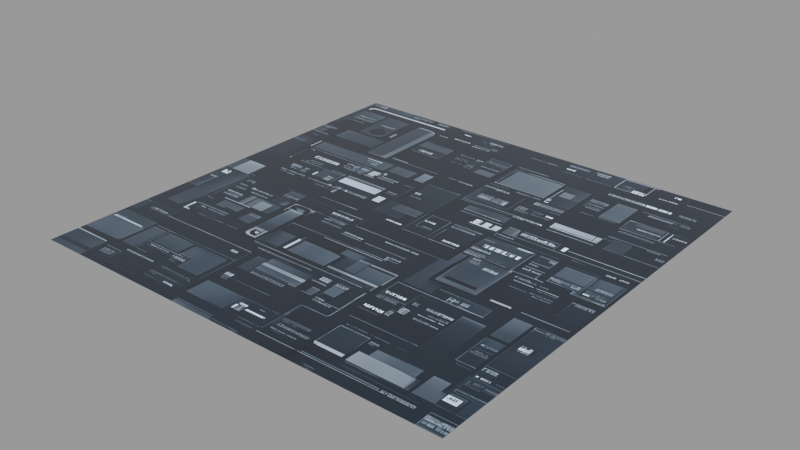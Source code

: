 # Source: dd-gui_1_.blend  (saved by Blender 3.1.7; exported with 4.5.12 LTS)
import bpy
from mathutils import Matrix  # noqa: F401  (used for matrix-valued properties, if any)

bpy.ops.wm.read_factory_settings(use_empty=True)
scene = bpy.context.scene
scene.name = 'main'

# ---- images (referenced by path relative to the original .blend; pixels are not part of the script)
import os
ASSET_DIR = os.environ.get("B2B_ASSET_DIR", "")  # directory of the original .blend (textures are referenced by path, not embedded)
HERE = os.path.dirname(os.path.abspath(__file__))  # packed textures are extracted next to this script under _unpacked/

def load_image(name, relpath, width, height, colorspace="sRGB"):
    """Load a texture the original file referenced (path relative to the .blend, or extracted next to this script)."""
    p = next((c for c in (os.path.join(HERE, relpath), os.path.join(ASSET_DIR, relpath)) if relpath and os.path.exists(c)), "")
    if p:
        img = bpy.data.images.load(p, check_existing=True)
        img.name = name
    else:  # same state as the original file: an image datablock whose file is absent (Cycles renders it pink)
        img = bpy.data.images.new(name, width, height)
        img.source = "FILE"
        img.filepath = "//" + (relpath or name)
    img.colorspace_settings.name = colorspace
    return img
img_dd_gui__1__png = load_image('dd-gui (1).png', '_unpacked/dd-gui__1_.e0914c7a.png', 1024, 1024, 'sRGB')

# ---- materials (node trees are filled in below, after node groups)
mat_dd_gui__1 = bpy.data.materials.new('dd-gui (1)')
mat_dd_gui__1.use_raytrace_refraction = True
mat_dd_gui__1.use_screen_refraction = True
mat_dd_gui__1.thickness_mode = 'SLAB'
mat_dd_gui__1.roughness = 0.25

# ---- material node trees
mat_dd_gui__1.use_nodes = True; mat_dd_gui__1.node_tree.nodes.clear()
_N = mat_dd_gui__1.node_tree.nodes; _L = mat_dd_gui__1.node_tree.links
n0 = _N.new('ShaderNodeOutputMaterial'); n0.name = 'Material Output'; n0.location = (1219, 423)
n0.target = 'CYCLES'
n1 = _N.new('ShaderNodeBsdfPrincipled'); n1.name = 'Principled BSDF'; n1.location = (825, 431)
n1.distribution = 'GGX'
n1.subsurface_method = 'BURLEY'
n1.inputs[2].default_value = 0.0
n1.inputs[3].default_value = 1.45
n1.inputs[19].default_value = 0.25
n1.inputs[28].default_value = 2.0
n2 = _N.new('ShaderNodeTexImage'); n2.name = 'decal'; n2.location = (-137, 135)
n2.label = 'decal'
n2.image = img_dd_gui__1__png
n3 = _N.new('NodeReroute'); n3.name = 'Reroute'; n3.location = (511, 104)
n3.width = 16
n4 = _N.new('ShaderNodeRGBCurve'); n4.name = 'RGB Curves'; n4.location = (183, 148)
_c = n4.mapping.curves[3]
while len(_c.points) > 2: _c.points.remove(_c.points[-1])
_c.points[0].location = (0.0, 0.0); _c.points[0].handle_type = 'AUTO'
_c.points[1].location = (0.59545, 0.3); _c.points[1].handle_type = 'AUTO'
_p = _c.points.new(1.0, 1.0); _p.handle_type = 'AUTO'
n4.mapping.update()
n5 = _N.new('ShaderNodeOutputMaterial'); n5.name = 'Material Output.001'; n5.location = (0, 0)
n5.target = 'EEVEE'
n6 = _N.new('ShaderNodeMixShader'); n6.name = 'Mix Shader'; n6.location = (0, 0)
n6.label = 'Disable Shadow'
n6.hide = True
n7 = _N.new('ShaderNodeLightPath'); n7.name = 'Light Path'; n7.location = (0, 0)
n7.hide = True
n8 = _N.new('ShaderNodeBsdfTransparent'); n8.name = 'Transparent BSDF'; n8.location = (0, 0)
n8.hide = True
_L.new(n3.outputs[0], n1.inputs[0])
_L.new(n1.outputs[0], n0.inputs[0])
_L.new(n3.outputs[0], n1.inputs[27])
_L.new(n4.outputs[0], n3.inputs[0])
_L.new(n2.outputs[0], n4.inputs[1])
_L.new(n1.outputs[0], n6.inputs[1])
_L.new(n6.outputs[0], n5.inputs[0])
_L.new(n7.outputs[1], n6.inputs[0])
_L.new(n8.outputs[0], n6.inputs[2])
n0.is_active_output = True

# ---- meshes
me_dd_gui__1 = bpy.data.meshes.new('dd-gui (1)')
me_dd_gui__1.from_pydata([(-0.512, -0.512, 0.0), (0.512, -0.512, 0.0), (-0.512, 0.512, 0.0), (0.512, 0.512, 0.0)], [], [(0, 1, 3, 2)])
_uv = me_dd_gui__1.uv_layers.new(name='UVMap')
_uv.uv.foreach_set('vector', [0.0, 0.0, 1.0, 0.0, 1.0, 1.0, 0.0, 1.0])
me_dd_gui__1.materials.append(mat_dd_gui__1)
me_dd_gui__1.use_remesh_fix_poles = True
me_dd_gui__1.use_remesh_preserve_attributes = False
me_dd_gui__1.update()

# ---- objects
ob_dd_gui__1 = bpy.data.objects.new('dd-gui (1)', me_dd_gui__1)

# ---- transforms, parenting, visibility, modifiers, constraints
ob_dd_gui__1.location = (0.0, 0.0, 0.0)
ob_dd_gui__1.visible_diffuse = False
ob_dd_gui__1.visible_glossy = False
ob_dd_gui__1.visible_shadow = False
_m = ob_dd_gui__1.modifiers.new('Displace', 'DISPLACE')
_m.mid_level = 0.995
_m.direction = 'Z'
_m = ob_dd_gui__1.modifiers.new('Subdivision', 'SUBSURF')
_m.subdivision_type = 'SIMPLE'
_m.levels = 3
_m.render_levels = 3
_m = ob_dd_gui__1.modifiers.new('Shrinkwrap', 'SHRINKWRAP')
_m.wrap_method = 'PROJECT'
_m.offset = 0.012
_m.use_negative_direction = True

# ---- collection membership
scene.collection.objects.link(ob_dd_gui__1)

# ---- scene / render settings (as saved in the file)
scene.frame_start = 1; scene.frame_end = 250; scene.frame_set(1)
scene.render.engine = 'BLENDER_EEVEE_NEXT'
scene.render.image_settings.exr_codec = 'NONE'
scene.render.simplify_subdivision_render = 0
scene.render.simplify_child_particles_render = 0.0
scene.cycles.sampling_pattern = 'TABULATED_SOBOL'
scene.cycles.use_light_tree = False
scene.view_settings.view_transform = 'Filmic'
bpy.context.view_layer.update()

# ---- added for rendering (the .blend has no active camera and no usable light): camera, sun + grey world if the file has none
cam_auto = bpy.data.cameras.new('AutoCamera')
cam_auto.lens = 50.0
cam_auto.sensor_width = 36.0
cam_auto.clip_end = 1000.0
ob_auto_camera = bpy.data.objects.new('AutoCamera', cam_auto)
scene.collection.objects.link(ob_auto_camera)
ob_auto_camera.location = (1.33987, -1.60784, 1.07689)
ob_auto_camera.rotation_euler = (1.09748, -7.21219e-08, 0.694738)
scene.camera = ob_auto_camera
light_auto_sun = bpy.data.lights.new('AutoSun', 'SUN')
light_auto_sun.energy = 3.0
light_auto_sun.angle = 0.0523599
ob_auto_sun = bpy.data.objects.new('AutoSun', light_auto_sun)
scene.collection.objects.link(ob_auto_sun)
ob_auto_sun.rotation_euler = (0.872665, 0.174533, 0.523599)
if scene.world is None:
    world_auto = bpy.data.worlds.new('AutoWorld')
    world_auto.color = (0.3, 0.3, 0.3)
    scene.world = world_auto
bpy.context.view_layer.update()
